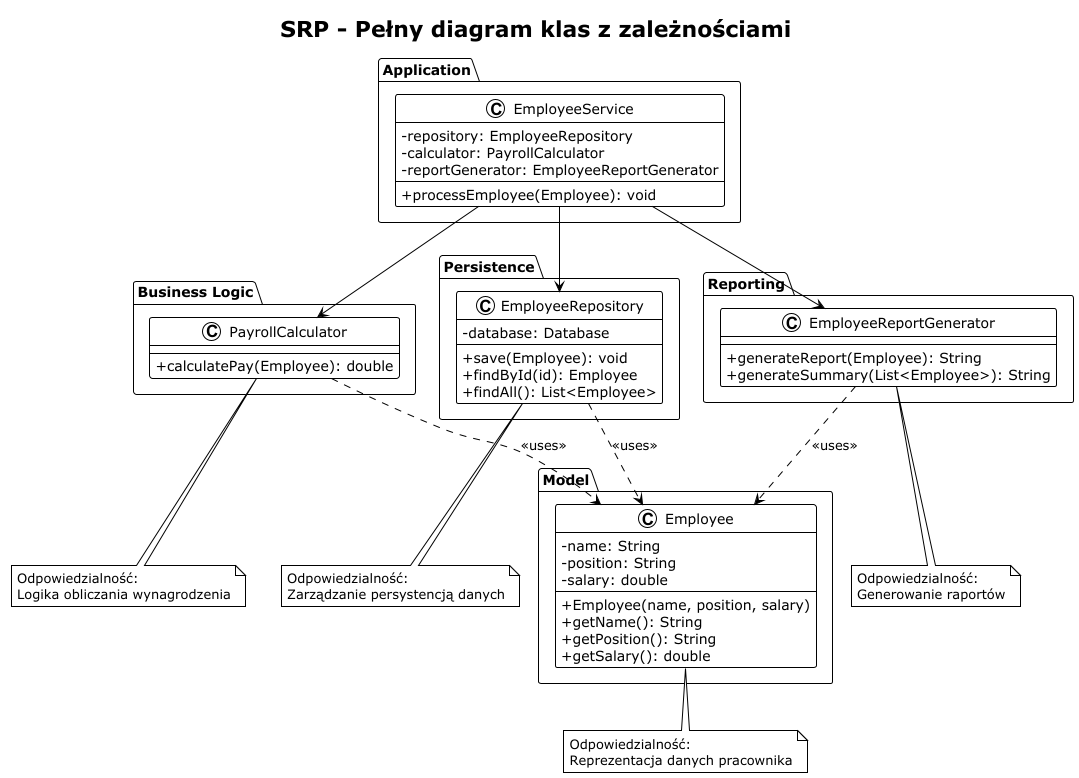

The diagram above was rendered by PlantUML. Its source (embedded in the PNG):
@startuml srp_class_diagram
!theme plain
skinparam classAttributeIconSize 0

title SRP - Pełny diagram klas z zależnościami

package "Model" {
  class Employee {
    - name: String
    - position: String
    - salary: double
    --
    + Employee(name, position, salary)
    + getName(): String
    + getPosition(): String
    + getSalary(): double
  }
}

package "Business Logic" {
  class PayrollCalculator {
    + calculatePay(Employee): double
  }
}

package "Persistence" {
  class EmployeeRepository {
    - database: Database
    --
    + save(Employee): void
    + findById(id): Employee
    + findAll(): List<Employee>
  }
}

package "Reporting" {
  class EmployeeReportGenerator {
    + generateReport(Employee): String
    + generateSummary(List<Employee>): String
  }
}

package "Application" {
  class EmployeeService {
    - repository: EmployeeRepository
    - calculator: PayrollCalculator
    - reportGenerator: EmployeeReportGenerator
    --
    + processEmployee(Employee): void
  }
}

PayrollCalculator ..> Employee : <<uses>>
EmployeeRepository ..> Employee : <<uses>>
EmployeeReportGenerator ..> Employee : <<uses>>

EmployeeService --> EmployeeRepository
EmployeeService --> PayrollCalculator
EmployeeService --> EmployeeReportGenerator

note bottom of Employee
  Odpowiedzialność:
  Reprezentacja danych pracownika
end note

note bottom of PayrollCalculator
  Odpowiedzialność:
  Logika obliczania wynagrodzenia
end note

note bottom of EmployeeRepository
  Odpowiedzialność:
  Zarządzanie persystencją danych
end note

note bottom of EmployeeReportGenerator
  Odpowiedzialność:
  Generowanie raportów
end note

@enduml